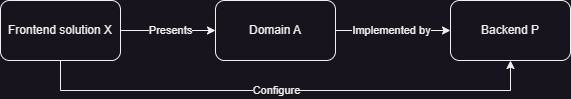

The diagram above was exported from draw.io. Its source (the exported page's mxGraphModel, read from the mxfile embedded in the PNG):
<mxGraphModel dx="670" dy="403" grid="1" gridSize="10" guides="1" tooltips="1" connect="1" arrows="1" fold="1" page="1" pageScale="1" pageWidth="850" pageHeight="1100" math="0" shadow="0">
  <root>
    <mxCell id="0" />
    <mxCell id="1" parent="0" />
    <mxCell id="ogEDcuWVNClOQqGuISe7-14" style="edgeStyle=orthogonalEdgeStyle;rounded=0;orthogonalLoop=1;jettySize=auto;html=1;exitX=1;exitY=0.5;exitDx=0;exitDy=0;entryX=0;entryY=0.5;entryDx=0;entryDy=0;" parent="1" source="ogEDcuWVNClOQqGuISe7-3" target="ogEDcuWVNClOQqGuISe7-5" edge="1">
      <mxGeometry relative="1" as="geometry" />
    </mxCell>
    <mxCell id="ogEDcuWVNClOQqGuISe7-15" value="Presents" style="edgeLabel;html=1;align=center;verticalAlign=middle;resizable=0;points=[];" parent="ogEDcuWVNClOQqGuISe7-14" vertex="1" connectable="0">
      <mxGeometry x="0.1911" y="2" relative="1" as="geometry">
        <mxPoint x="-7" y="2" as="offset" />
      </mxGeometry>
    </mxCell>
    <mxCell id="ogEDcuWVNClOQqGuISe7-20" style="edgeStyle=orthogonalEdgeStyle;rounded=0;orthogonalLoop=1;jettySize=auto;html=1;exitX=0.5;exitY=1;exitDx=0;exitDy=0;entryX=0.5;entryY=1;entryDx=0;entryDy=0;" parent="1" source="ogEDcuWVNClOQqGuISe7-3" target="ogEDcuWVNClOQqGuISe7-8" edge="1">
      <mxGeometry relative="1" as="geometry">
        <Array as="points">
          <mxPoint x="150" y="340" />
          <mxPoint x="600" y="340" />
        </Array>
      </mxGeometry>
    </mxCell>
    <mxCell id="ogEDcuWVNClOQqGuISe7-21" value="Configure" style="edgeLabel;html=1;align=center;verticalAlign=middle;resizable=0;points=[];" parent="ogEDcuWVNClOQqGuISe7-20" vertex="1" connectable="0">
      <mxGeometry x="0.0912" y="-3" relative="1" as="geometry">
        <mxPoint x="-33" y="-3" as="offset" />
      </mxGeometry>
    </mxCell>
    <mxCell id="ogEDcuWVNClOQqGuISe7-3" value="Frontend solution X" style="rounded=1;whiteSpace=wrap;html=1;" parent="1" vertex="1">
      <mxGeometry x="90" y="250" width="120" height="60" as="geometry" />
    </mxCell>
    <mxCell id="ogEDcuWVNClOQqGuISe7-17" style="edgeStyle=orthogonalEdgeStyle;rounded=0;orthogonalLoop=1;jettySize=auto;html=1;exitX=1;exitY=0.5;exitDx=0;exitDy=0;entryX=0;entryY=0.5;entryDx=0;entryDy=0;" parent="1" source="ogEDcuWVNClOQqGuISe7-5" target="ogEDcuWVNClOQqGuISe7-8" edge="1">
      <mxGeometry relative="1" as="geometry" />
    </mxCell>
    <mxCell id="ogEDcuWVNClOQqGuISe7-18" value="Implemented by" style="edgeLabel;html=1;align=center;verticalAlign=middle;resizable=0;points=[];" parent="ogEDcuWVNClOQqGuISe7-17" vertex="1" connectable="0">
      <mxGeometry x="-0.0237" y="-6" relative="1" as="geometry">
        <mxPoint y="-6" as="offset" />
      </mxGeometry>
    </mxCell>
    <mxCell id="ogEDcuWVNClOQqGuISe7-5" value="Domain A" style="rounded=1;whiteSpace=wrap;html=1;" parent="1" vertex="1">
      <mxGeometry x="305" y="250" width="120" height="60" as="geometry" />
    </mxCell>
    <mxCell id="ogEDcuWVNClOQqGuISe7-8" value="Backend P" style="rounded=1;whiteSpace=wrap;html=1;" parent="1" vertex="1">
      <mxGeometry x="540" y="250" width="120" height="60" as="geometry" />
    </mxCell>
  </root>
</mxGraphModel>